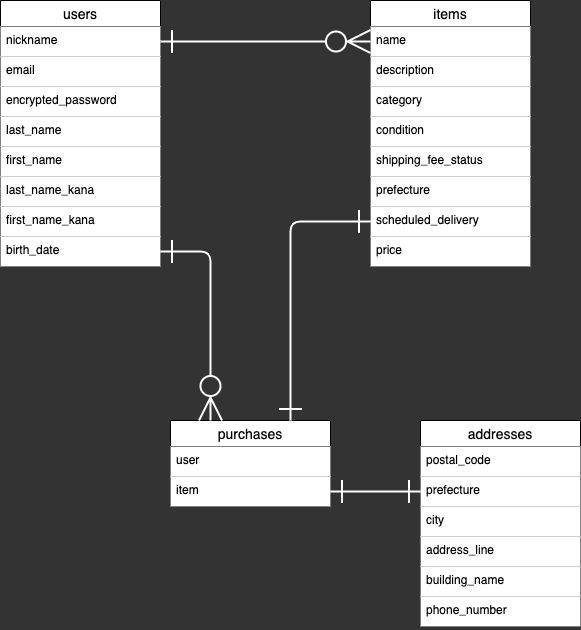

The diagram above was exported from draw.io. Its source (the exported page's mxGraphModel, read from the mxfile embedded in the PNG):
<mxGraphModel dx="1016" dy="860" grid="1" gridSize="10" guides="1" tooltips="1" connect="1" arrows="1" fold="1" page="1" pageScale="1" pageWidth="827" pageHeight="1169" background="#333333" math="0" shadow="0">
  <root>
    <mxCell id="0" />
    <mxCell id="1" parent="0" />
    <mxCell id="2" value="users" style="swimlane;fontStyle=0;childLayout=stackLayout;horizontal=1;startSize=26;horizontalStack=0;resizeParent=1;resizeParentMax=0;resizeLast=0;collapsible=1;marginBottom=0;align=center;fontSize=14;labelBackgroundColor=none;" vertex="1" parent="1">
      <mxGeometry x="40" y="120" width="160" height="266" as="geometry">
        <mxRectangle x="40" y="120" width="70" height="26" as="alternateBounds" />
      </mxGeometry>
    </mxCell>
    <mxCell id="3" value="nickname" style="text;spacingLeft=4;spacingRight=4;overflow=hidden;rotatable=0;points=[[0,0.5],[1,0.5]];portConstraint=eastwest;fontSize=12;fillColor=default;" vertex="1" parent="2">
      <mxGeometry y="26" width="160" height="30" as="geometry" />
    </mxCell>
    <mxCell id="4" value="email" style="text;spacingLeft=4;spacingRight=4;overflow=hidden;rotatable=0;points=[[0,0.5],[1,0.5]];portConstraint=eastwest;fontSize=12;fillColor=default;" vertex="1" parent="2">
      <mxGeometry y="56" width="160" height="30" as="geometry" />
    </mxCell>
    <mxCell id="5" value="encrypted_password" style="text;spacingLeft=4;spacingRight=4;overflow=hidden;rotatable=0;points=[[0,0.5],[1,0.5]];portConstraint=eastwest;fontSize=12;fillColor=default;" vertex="1" parent="2">
      <mxGeometry y="86" width="160" height="30" as="geometry" />
    </mxCell>
    <mxCell id="30" value="last_name" style="text;spacingLeft=4;spacingRight=4;overflow=hidden;rotatable=0;points=[[0,0.5],[1,0.5]];portConstraint=eastwest;fontSize=12;fillColor=default;" vertex="1" parent="2">
      <mxGeometry y="116" width="160" height="30" as="geometry" />
    </mxCell>
    <mxCell id="31" value="first_name" style="text;spacingLeft=4;spacingRight=4;overflow=hidden;rotatable=0;points=[[0,0.5],[1,0.5]];portConstraint=eastwest;fontSize=12;fillColor=default;" vertex="1" parent="2">
      <mxGeometry y="146" width="160" height="30" as="geometry" />
    </mxCell>
    <mxCell id="32" value="last_name_kana" style="text;spacingLeft=4;spacingRight=4;overflow=hidden;rotatable=0;points=[[0,0.5],[1,0.5]];portConstraint=eastwest;fontSize=12;fillColor=default;" vertex="1" parent="2">
      <mxGeometry y="176" width="160" height="30" as="geometry" />
    </mxCell>
    <mxCell id="33" value="first_name_kana" style="text;spacingLeft=4;spacingRight=4;overflow=hidden;rotatable=0;points=[[0,0.5],[1,0.5]];portConstraint=eastwest;fontSize=12;fillColor=default;" vertex="1" parent="2">
      <mxGeometry y="206" width="160" height="30" as="geometry" />
    </mxCell>
    <mxCell id="34" value="birth_date" style="text;spacingLeft=4;spacingRight=4;overflow=hidden;rotatable=0;points=[[0,0.5],[1,0.5]];portConstraint=eastwest;fontSize=12;fillColor=default;" vertex="1" parent="2">
      <mxGeometry y="236" width="160" height="30" as="geometry" />
    </mxCell>
    <mxCell id="8" value="items" style="swimlane;fontStyle=0;childLayout=stackLayout;horizontal=1;startSize=26;horizontalStack=0;resizeParent=1;resizeParentMax=0;resizeLast=0;collapsible=1;marginBottom=0;align=center;fontSize=14;labelBackgroundColor=none;" vertex="1" parent="1">
      <mxGeometry x="410" y="120" width="160" height="266" as="geometry" />
    </mxCell>
    <mxCell id="9" value="name" style="text;strokeColor=none;fillColor=default;spacingLeft=4;spacingRight=4;overflow=hidden;rotatable=0;points=[[0,0.5],[1,0.5]];portConstraint=eastwest;fontSize=12;" vertex="1" parent="8">
      <mxGeometry y="26" width="160" height="30" as="geometry" />
    </mxCell>
    <mxCell id="40" value="description" style="text;strokeColor=none;fillColor=default;spacingLeft=4;spacingRight=4;overflow=hidden;rotatable=0;points=[[0,0.5],[1,0.5]];portConstraint=eastwest;fontSize=12;" vertex="1" parent="8">
      <mxGeometry y="56" width="160" height="30" as="geometry" />
    </mxCell>
    <mxCell id="39" value="category" style="text;strokeColor=none;fillColor=default;spacingLeft=4;spacingRight=4;overflow=hidden;rotatable=0;points=[[0,0.5],[1,0.5]];portConstraint=eastwest;fontSize=12;" vertex="1" parent="8">
      <mxGeometry y="86" width="160" height="30" as="geometry" />
    </mxCell>
    <mxCell id="11" value="condition" style="text;strokeColor=none;fillColor=default;spacingLeft=4;spacingRight=4;overflow=hidden;rotatable=0;points=[[0,0.5],[1,0.5]];portConstraint=eastwest;fontSize=12;" vertex="1" parent="8">
      <mxGeometry y="116" width="160" height="30" as="geometry" />
    </mxCell>
    <mxCell id="35" value="shipping_fee_status" style="text;strokeColor=none;fillColor=default;spacingLeft=4;spacingRight=4;overflow=hidden;rotatable=0;points=[[0,0.5],[1,0.5]];portConstraint=eastwest;fontSize=12;" vertex="1" parent="8">
      <mxGeometry y="146" width="160" height="30" as="geometry" />
    </mxCell>
    <mxCell id="36" value="prefecture" style="text;strokeColor=none;fillColor=default;spacingLeft=4;spacingRight=4;overflow=hidden;rotatable=0;points=[[0,0.5],[1,0.5]];portConstraint=eastwest;fontSize=12;" vertex="1" parent="8">
      <mxGeometry y="176" width="160" height="30" as="geometry" />
    </mxCell>
    <mxCell id="37" value="scheduled_delivery" style="text;strokeColor=none;fillColor=default;spacingLeft=4;spacingRight=4;overflow=hidden;rotatable=0;points=[[0,0.5],[1,0.5]];portConstraint=eastwest;fontSize=12;" vertex="1" parent="8">
      <mxGeometry y="206" width="160" height="30" as="geometry" />
    </mxCell>
    <mxCell id="10" value="price" style="text;strokeColor=none;fillColor=default;spacingLeft=4;spacingRight=4;overflow=hidden;rotatable=0;points=[[0,0.5],[1,0.5]];portConstraint=eastwest;fontSize=12;" vertex="1" parent="8">
      <mxGeometry y="236" width="160" height="30" as="geometry" />
    </mxCell>
    <mxCell id="12" value="purchases" style="swimlane;fontStyle=0;childLayout=stackLayout;horizontal=1;startSize=26;horizontalStack=0;resizeParent=1;resizeParentMax=0;resizeLast=0;collapsible=1;marginBottom=0;align=center;fontSize=14;" vertex="1" parent="1">
      <mxGeometry x="210" y="540" width="160" height="86" as="geometry" />
    </mxCell>
    <mxCell id="13" value="user" style="text;strokeColor=none;fillColor=default;spacingLeft=4;spacingRight=4;overflow=hidden;rotatable=0;points=[[0,0.5],[1,0.5]];portConstraint=eastwest;fontSize=12;" vertex="1" parent="12">
      <mxGeometry y="26" width="160" height="30" as="geometry" />
    </mxCell>
    <mxCell id="14" value="item" style="text;strokeColor=none;fillColor=default;spacingLeft=4;spacingRight=4;overflow=hidden;rotatable=0;points=[[0,0.5],[1,0.5]];portConstraint=eastwest;fontSize=12;" vertex="1" parent="12">
      <mxGeometry y="56" width="160" height="30" as="geometry" />
    </mxCell>
    <mxCell id="16" value="addresses" style="swimlane;fontStyle=0;childLayout=stackLayout;horizontal=1;startSize=26;horizontalStack=0;resizeParent=1;resizeParentMax=0;resizeLast=0;collapsible=1;marginBottom=0;align=center;fontSize=14;" vertex="1" parent="1">
      <mxGeometry x="460" y="540" width="160" height="206" as="geometry" />
    </mxCell>
    <mxCell id="17" value="postal_code" style="text;strokeColor=none;fillColor=default;spacingLeft=4;spacingRight=4;overflow=hidden;rotatable=0;points=[[0,0.5],[1,0.5]];portConstraint=eastwest;fontSize=12;" vertex="1" parent="16">
      <mxGeometry y="26" width="160" height="30" as="geometry" />
    </mxCell>
    <mxCell id="18" value="prefecture" style="text;strokeColor=none;fillColor=default;spacingLeft=4;spacingRight=4;overflow=hidden;rotatable=0;points=[[0,0.5],[1,0.5]];portConstraint=eastwest;fontSize=12;" vertex="1" parent="16">
      <mxGeometry y="56" width="160" height="30" as="geometry" />
    </mxCell>
    <mxCell id="19" value="city" style="text;strokeColor=none;fillColor=default;spacingLeft=4;spacingRight=4;overflow=hidden;rotatable=0;points=[[0,0.5],[1,0.5]];portConstraint=eastwest;fontSize=12;" vertex="1" parent="16">
      <mxGeometry y="86" width="160" height="30" as="geometry" />
    </mxCell>
    <mxCell id="41" value="address_line" style="text;strokeColor=none;fillColor=default;spacingLeft=4;spacingRight=4;overflow=hidden;rotatable=0;points=[[0,0.5],[1,0.5]];portConstraint=eastwest;fontSize=12;" vertex="1" parent="16">
      <mxGeometry y="116" width="160" height="30" as="geometry" />
    </mxCell>
    <mxCell id="42" value="building_name" style="text;strokeColor=none;fillColor=default;spacingLeft=4;spacingRight=4;overflow=hidden;rotatable=0;points=[[0,0.5],[1,0.5]];portConstraint=eastwest;fontSize=12;" vertex="1" parent="16">
      <mxGeometry y="146" width="160" height="30" as="geometry" />
    </mxCell>
    <mxCell id="43" value="phone_number" style="text;strokeColor=none;fillColor=default;spacingLeft=4;spacingRight=4;overflow=hidden;rotatable=0;points=[[0,0.5],[1,0.5]];portConstraint=eastwest;fontSize=12;" vertex="1" parent="16">
      <mxGeometry y="176" width="160" height="30" as="geometry" />
    </mxCell>
    <mxCell id="20" style="edgeStyle=none;html=1;exitX=1;exitY=0.5;exitDx=0;exitDy=0;entryX=0;entryY=0.5;entryDx=0;entryDy=0;startArrow=ERone;startFill=0;endArrow=ERzeroToMany;endFill=0;endSize=20;startSize=20;fillColor=#eeeeee;strokeColor=#FFFFFF;strokeWidth=2;" edge="1" parent="1" source="3" target="9">
      <mxGeometry relative="1" as="geometry" />
    </mxCell>
    <mxCell id="22" style="edgeStyle=orthogonalEdgeStyle;html=1;exitX=1;exitY=0.5;exitDx=0;exitDy=0;entryX=0.25;entryY=0;entryDx=0;entryDy=0;startArrow=ERone;startFill=0;endArrow=ERzeroToMany;endFill=0;startSize=20;endSize=20;fillColor=#eeeeee;strokeColor=#FFFFFF;strokeWidth=2;" edge="1" parent="1" source="34" target="12">
      <mxGeometry relative="1" as="geometry" />
    </mxCell>
    <mxCell id="23" style="edgeStyle=orthogonalEdgeStyle;html=1;exitX=0;exitY=0.5;exitDx=0;exitDy=0;entryX=0.75;entryY=0;entryDx=0;entryDy=0;startArrow=ERone;startFill=0;endArrow=ERone;endFill=0;startSize=20;endSize=20;fillColor=#eeeeee;strokeColor=#FFFFFF;strokeWidth=2;" edge="1" parent="1" source="37" target="12">
      <mxGeometry relative="1" as="geometry" />
    </mxCell>
    <mxCell id="24" style="edgeStyle=orthogonalEdgeStyle;html=1;exitX=1;exitY=0.5;exitDx=0;exitDy=0;entryX=0;entryY=0.5;entryDx=0;entryDy=0;startArrow=ERone;startFill=0;endArrow=ERone;endFill=0;startSize=20;endSize=20;fillColor=#eeeeee;strokeColor=#FFFFFF;strokeWidth=2;" edge="1" parent="1" source="14" target="18">
      <mxGeometry relative="1" as="geometry" />
    </mxCell>
  </root>
</mxGraphModel>